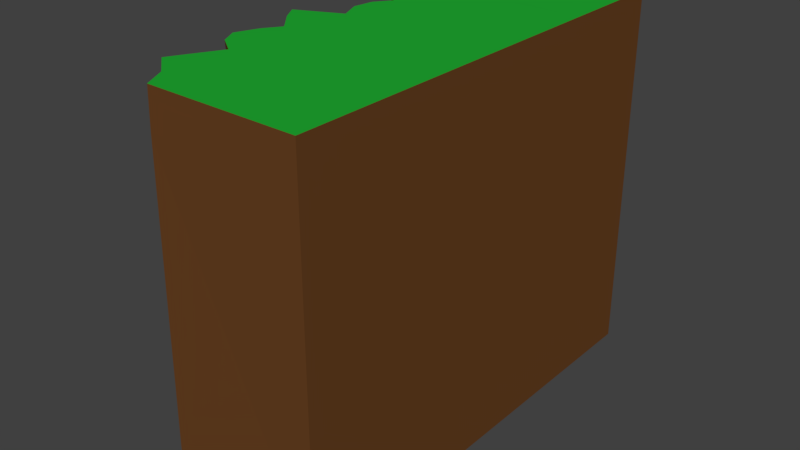 # Source: Cliff.blend  (saved by Blender 2.77.0; exported with 4.5.12 LTS)
import bpy
from mathutils import Matrix  # noqa: F401  (used for matrix-valued properties, if any)

bpy.ops.wm.read_factory_settings(use_empty=True)
scene = bpy.context.scene
scene.name = 'Scene'

# ---- collections
col_collection_1 = bpy.data.collections.new('Collection 1'); scene.collection.children.link(col_collection_1)

# ---- materials (node trees are filled in below, after node groups)
mat_material = bpy.data.materials.new('Material')
mat_material.alpha_threshold = 0.0
mat_material.use_transparent_shadow = False
mat_material.diffuse_color = (0.1424, 0.05517, 0.0163, 1.0)
mat_material.roughness = 0.5
mat_material_001 = bpy.data.materials.new('Material.001')
mat_material_001.alpha_threshold = 0.0
mat_material_001.use_transparent_shadow = False
mat_material_001.diffuse_color = (0.01517, 0.4109, 0.0326, 1.0)
mat_material_001.roughness = 0.5

# ---- material node trees

# ---- world
world_world = bpy.data.worlds.new('World'); scene.world = world_world
world_world.color = (0.05088, 0.05088, 0.05088)
world_world.use_sun_shadow = False
world_world.sun_shadow_jitter_overblur = 0.0
world_world.cycles.sampling_method = 'MANUAL'

# ---- meshes
me_cube = bpy.data.meshes.new('Cube')
me_cube.from_pydata([(-69.33, -103.3, -4.896), (-61.35, -102.6, 470.8), (-69.33, 96.73, -4.896), (-62.79, 95.62, 470.8), (130.7, -103.3, -4.896), (130.7, -103.3, 470.8), (130.7, 96.73, -4.896), (130.7, 96.73, 470.8), (-77.31, -92.34, 470.8), (-109.8, -82.94, 470.8), (-101.0, -77.14, 470.8), (-78.12, -62.66, 470.8), (-103.9, -56.34, 470.8), (-115.8, -48.68, 470.8), (-104.5, -38.7, 470.8), (-90.26, -31.53, 470.8), (-115.2, -21.41, 470.8), (-128.4, -14.04, 470.8), (-71.85, -5.162, 470.8), (-83.91, 4.495, 470.8), (-80.4, 13.52, 470.8), (-65.8, 20.59, 470.8), (-86.43, 30.1, 470.8), (-114.8, 39.16, 470.8), (-104.8, 47.12, 470.8), (-69.09, 56.65, 470.7), (-80.24, 64.43, 470.8), (-121.8, 73.58, 470.8), (-121.8, 82.28, 470.8), (-75.87, 92.08, 470.8), (-69.33, 90.97, -4.896), (-69.33, 82.28, -4.896), (-69.33, 73.58, -4.896), (-69.33, 64.88, -4.896), (-69.33, 56.19, -4.896), (-69.33, 47.49, -4.896), (-69.33, 38.8, -4.896), (-69.33, 30.1, -4.896), (-69.33, 21.41, -4.896), (-69.33, 12.71, -4.896), (-69.33, 4.015, -4.896), (-69.33, -4.681, -4.896), (-69.33, -13.38, -4.896), (-69.33, -22.07, -4.896), (-69.33, -30.77, -4.896), (-69.33, -39.46, -4.896), (-69.33, -48.16, -4.896), (-69.33, -56.85, -4.896), (-69.33, -65.55, -4.896), (-69.33, -74.25, -4.896), (-69.33, -82.94, -4.896), (-69.33, -91.64, -4.896), (130.7, 90.97, 470.8), (130.7, 82.28, 470.8), (130.7, 73.58, 470.8), (130.7, 64.88, 470.8), (130.7, 56.19, 470.8), (130.7, 47.49, 470.8), (130.7, 38.8, 470.8), (130.7, 30.1, 470.8), (130.7, 21.41, 470.8), (130.7, 12.71, 470.8), (130.7, 4.015, 470.8), (130.7, -4.681, 470.8), (130.7, -13.38, 470.8), (130.7, -22.07, 470.8), (130.7, -30.77, 470.8), (130.7, -39.46, 470.8), (130.7, -48.16, 470.8), (130.7, -56.85, 470.8), (130.7, -65.55, 470.8), (130.7, -74.25, 470.8), (130.7, -82.94, 470.8), (130.7, -91.64, 470.8), (130.7, -91.64, -4.896), (130.7, -82.94, -4.896), (130.7, -74.25, -4.896), (130.7, -65.55, -4.896), (130.7, -56.85, -4.896), (130.7, -48.16, -4.896), (130.7, -39.46, -4.896), (130.7, -30.77, -4.896), (130.7, -22.07, -4.896), (130.7, -13.38, -4.896), (130.7, -4.681, -4.896), (130.7, 4.015, -4.896), (130.7, 12.71, -4.896), (130.7, 21.41, -4.896), (130.7, 30.1, -4.896), (130.7, 38.8, -4.896), (130.7, 47.49, -4.896), (130.7, 56.19, -4.896), (130.7, 64.88, -4.896), (130.7, 73.58, -4.896), (130.7, 82.28, -4.896), (130.7, 90.97, -4.896), (-63.32, -102.7, 421.4), (-64.4, 95.89, 421.4), (130.7, 96.73, 421.4), (130.7, -103.3, 421.4), (130.7, 90.97, 421.4), (130.7, 82.28, 421.4), (130.7, 73.58, 421.4), (130.7, 64.88, 421.4), (130.7, 56.19, 421.4), (130.7, 47.49, 421.4), (130.7, 38.8, 421.4), (130.7, 30.1, 421.4), (130.7, 21.41, 421.4), (130.7, 12.71, 421.4), (130.7, 4.015, 421.4), (130.7, -4.681, 421.4), (130.7, -13.38, 421.4), (130.7, -22.07, 421.4), (130.7, -30.77, 421.4), (130.7, -39.46, 421.4), (130.7, -48.16, 421.4), (130.7, -56.85, 421.4), (130.7, -65.55, 421.4), (130.7, -74.25, 421.4), (130.7, -82.94, 421.4), (130.7, -91.64, 421.4), (-75.34, -92.16, 421.4), (-62.09, -83.09, 398.1), (-65.54, -76.28, 398.1), (-75.95, -63.37, 421.4), (-72.74, -56.46, 363.3), (-70.24, -48.26, 369.1), (-64.44, -39.18, 357.6), (-85.1, -31.34, 421.4), (-82.72, -21.05, 404.4), (-88.82, -16.11, 394.5), (-53.95, -3.331, 399.4), (-79.19, 4.843, 415.5), (-78.79, 12.86, 427.3), (-66.67, 20.79, 421.4), (-89.46, 29.14, 416.9), (-82.24, 40.03, 404.0), (-74.55, 46.39, 399.4), (-74.02, 57.92, 426.1), (-80.08, 63.98, 416.7), (-96.72, 74.1, 421.4), (-82.8, 82.07, 388.7), (-68.23, 91.49, 404.0)], [], [(143, 97, 2, 30), (97, 98, 6, 2), (121, 99, 4, 74), (99, 96, 0, 4), (30, 2, 6, 95), (52, 7, 3, 29), (5, 73, 8, 1), (73, 72, 9, 8), (72, 71, 10, 9), (71, 70, 11, 10), (70, 69, 12, 11), (69, 68, 13, 12), (68, 67, 14, 13), (67, 66, 15, 14), (66, 65, 16, 15), (65, 64, 17, 16), (64, 63, 18, 17), (63, 62, 19, 18), (62, 61, 20, 19), (61, 60, 21, 20), (60, 59, 22, 21), (59, 58, 23, 22), (58, 57, 24, 23), (57, 56, 25, 24), (56, 55, 26, 25), (55, 54, 27, 26), (54, 53, 28, 27), (53, 52, 29, 28), (0, 51, 74, 4), (51, 50, 75, 74), (50, 49, 76, 75), (49, 48, 77, 76), (48, 47, 78, 77), (47, 46, 79, 78), (46, 45, 80, 79), (45, 44, 81, 80), (44, 43, 82, 81), (43, 42, 83, 82), (42, 41, 84, 83), (41, 40, 85, 84), (40, 39, 86, 85), (39, 38, 87, 86), (38, 37, 88, 87), (37, 36, 89, 88), (36, 35, 90, 89), (35, 34, 91, 90), (34, 33, 92, 91), (33, 32, 93, 92), (32, 31, 94, 93), (31, 30, 95, 94), (98, 100, 95, 6), (100, 101, 94, 95), (101, 102, 93, 94), (102, 103, 92, 93), (103, 104, 91, 92), (104, 105, 90, 91), (105, 106, 89, 90), (106, 107, 88, 89), (107, 108, 87, 88), (108, 109, 86, 87), (109, 110, 85, 86), (110, 111, 84, 85), (111, 112, 83, 84), (112, 113, 82, 83), (113, 114, 81, 82), (114, 115, 80, 81), (115, 116, 79, 80), (116, 117, 78, 79), (117, 118, 77, 78), (118, 119, 76, 77), (119, 120, 75, 76), (120, 121, 74, 75), (96, 122, 51, 0), (122, 123, 50, 51), (123, 124, 49, 50), (124, 125, 48, 49), (125, 126, 47, 48), (126, 127, 46, 47), (127, 128, 45, 46), (128, 129, 44, 45), (129, 130, 43, 44), (130, 131, 42, 43), (131, 132, 41, 42), (132, 133, 40, 41), (133, 134, 39, 40), (134, 135, 38, 39), (135, 136, 37, 38), (136, 137, 36, 37), (137, 138, 35, 36), (138, 139, 34, 35), (139, 140, 33, 34), (140, 141, 32, 33), (141, 142, 31, 32), (142, 143, 30, 31), (28, 29, 143, 142), (27, 28, 142, 141), (26, 27, 141, 140), (25, 26, 140, 139), (24, 25, 139, 138), (23, 24, 138, 137), (22, 23, 137, 136), (21, 22, 136, 135), (20, 21, 135, 134), (19, 20, 134, 133), (18, 19, 133, 132), (17, 18, 132, 131), (16, 17, 131, 130), (15, 16, 130, 129), (14, 15, 129, 128), (13, 14, 128, 127), (12, 13, 127, 126), (11, 12, 126, 125), (10, 11, 125, 124), (9, 10, 124, 123), (8, 9, 123, 122), (1, 8, 122, 96), (72, 73, 121, 120), (71, 72, 120, 119), (70, 71, 119, 118), (69, 70, 118, 117), (68, 69, 117, 116), (67, 68, 116, 115), (66, 67, 115, 114), (65, 66, 114, 113), (64, 65, 113, 112), (63, 64, 112, 111), (62, 63, 111, 110), (61, 62, 110, 109), (60, 61, 109, 108), (59, 60, 108, 107), (58, 59, 107, 106), (57, 58, 106, 105), (56, 57, 105, 104), (55, 56, 104, 103), (54, 55, 103, 102), (53, 54, 102, 101), (52, 53, 101, 100), (7, 52, 100, 98), (5, 1, 96, 99), (73, 5, 99, 121), (3, 7, 98, 97), (29, 3, 97, 143)])
me_cube.polygons.foreach_set('material_index', [0, 0, 0, 0, 0, 1, 1, 1, 1, 1, 1, 1, 1, 1, 1, 1, 1, 1, 1, 1, 1, 1, 1, 1, 1, 1, 1, 1, 0, 0, 0, 0, 0, 0, 0, 0, 0, 0, 0, 0, 0, 0, 0, 0, 0, 0, 0, 0, 0, 0, 0, 0, 0, 0, 0, 0, 0, 0, 0, 0, 0, 0, 0, 0, 0, 0, 0, 0, 0, 0, 0, 0, 0, 0, 0, 0, 0, 0, 0, 0, 0, 0, 0, 0, 0, 0, 0, 0, 0, 0, 0, 0, 0, 0, 0, 0, 0, 0, 0, 0, 0, 0, 0, 0, 0, 0, 0, 0, 0, 0, 0, 0, 0, 0, 0, 0, 0, 0, 0, 0, 0, 0, 0, 0, 0, 0, 0, 0, 0, 0, 0, 0, 0, 0, 0, 0, 0, 0, 0, 0, 0, 0])
_uv = me_cube.uv_layers.new(name='UVMap')
_uv.uv.foreach_set('vector', [0.7897, 0.3731, 0.7684, 0.3731, 0.7684, 0.7432, 0.7897, 0.7432, 0.3711, 0.185, 0.3711, 0.001001, 0.001001, 0.001001, 0.001001, 0.185, 0.6502, 0.001001, 0.6289, 0.001001, 0.6289, 0.3711, 0.6502, 0.3711, 0.3711, 0.3711, 0.3711, 0.187, 0.001001, 0.187, 0.001001, 0.3711, 0.9525, 0.3731, 0.9312, 0.3731, 0.9312, 0.5571, 0.9525, 0.5571, 0.6502, 0.9292, 0.6502, 0.908, 0.4661, 0.908, 0.4661, 0.9292, 0.9525, 0.5591, 0.9312, 0.5591, 0.9312, 0.7432, 0.9525, 0.7432, 0.3711, 0.4874, 0.3711, 0.4661, 0.001001, 0.4661, 0.001001, 0.4874, 0.5339, 0.001001, 0.5126, 0.001001, 0.5126, 0.3711, 0.5339, 0.3711, 0.3711, 0.5106, 0.3711, 0.4894, 0.001001, 0.4894, 0.001001, 0.5106, 0.5571, 0.001001, 0.5359, 0.001001, 0.5359, 0.3711, 0.5571, 0.3711, 0.3711, 0.5339, 0.3711, 0.5126, 0.001001, 0.5126, 0.001001, 0.5339, 0.4874, 0.187, 0.4661, 0.187, 0.4661, 0.5571, 0.4874, 0.5571, 0.3711, 0.5571, 0.3711, 0.5359, 0.001001, 0.5359, 0.001001, 0.5571, 0.5106, 0.187, 0.4894, 0.187, 0.4894, 0.5571, 0.5106, 0.5571, 0.3711, 0.5804, 0.3711, 0.5591, 0.001001, 0.5591, 0.001001, 0.5804, 0.4641, 0.001001, 0.4196, 0.001001, 0.4196, 0.3711, 0.4641, 0.3711, 0.185, 0.9525, 0.185, 0.9312, 0.001001, 0.9312, 0.001001, 0.9525, 0.9292, 0.7452, 0.908, 0.7452, 0.908, 0.9292, 0.9292, 0.9292, 0.3711, 0.9292, 0.3711, 0.908, 0.187, 0.908, 0.187, 0.9292, 0.906, 0.7452, 0.8847, 0.7452, 0.8847, 0.9292, 0.906, 0.9292, 0.3711, 0.6502, 0.3711, 0.6289, 0.001001, 0.6289, 0.001001, 0.6502, 0.5804, 0.001001, 0.5591, 0.001001, 0.5591, 0.3711, 0.5804, 0.3711, 0.185, 0.9292, 0.185, 0.908, 0.001001, 0.908, 0.001001, 0.9292, 0.8827, 0.7452, 0.8615, 0.7452, 0.8615, 0.9292, 0.8827, 0.9292, 0.3711, 0.6967, 0.3711, 0.6754, 0.001001, 0.6754, 0.001001, 0.6967, 0.6269, 0.001001, 0.6057, 0.001001, 0.6057, 0.3711, 0.6269, 0.3711, 0.3711, 0.4176, 0.3711, 0.3731, 0.001001, 0.3731, 0.001001, 0.4176, 0.8595, 0.7452, 0.8382, 0.7452, 0.8382, 0.9292, 0.8595, 0.9292, 0.7432, 0.906, 0.7432, 0.8847, 0.5591, 0.8847, 0.5591, 0.906, 0.8362, 0.7452, 0.815, 0.7452, 0.815, 0.9292, 0.8362, 0.9292, 0.5571, 0.906, 0.5571, 0.8847, 0.3731, 0.8847, 0.3731, 0.906, 0.813, 0.7452, 0.7917, 0.7452, 0.7917, 0.9292, 0.813, 0.9292, 0.3711, 0.906, 0.3711, 0.8847, 0.187, 0.8847, 0.187, 0.906, 0.7897, 0.7452, 0.7684, 0.7452, 0.7684, 0.9292, 0.7897, 0.9292, 0.185, 0.906, 0.185, 0.8847, 0.001001, 0.8847, 0.001001, 0.906, 0.7664, 0.7452, 0.7452, 0.7452, 0.7452, 0.9292, 0.7664, 0.9292, 0.7432, 0.8827, 0.7432, 0.8615, 0.5591, 0.8615, 0.5591, 0.8827, 0.7432, 0.3731, 0.7219, 0.3731, 0.7219, 0.5571, 0.7432, 0.5571, 0.5571, 0.8827, 0.5571, 0.8615, 0.3731, 0.8615, 0.3731, 0.8827, 0.7199, 0.3731, 0.6987, 0.3731, 0.6987, 0.5571, 0.7199, 0.5571, 0.3711, 0.8827, 0.3711, 0.8615, 0.187, 0.8615, 0.187, 0.8827, 0.6967, 0.3731, 0.6754, 0.3731, 0.6754, 0.5571, 0.6967, 0.5571, 0.185, 0.8827, 0.185, 0.8615, 0.001001, 0.8615, 0.001001, 0.8827, 0.6734, 0.3731, 0.6522, 0.3731, 0.6522, 0.5571, 0.6734, 0.5571, 0.7432, 0.6037, 0.7432, 0.5824, 0.5591, 0.5824, 0.5591, 0.6037, 0.6502, 0.3731, 0.6289, 0.3731, 0.6289, 0.5571, 0.6502, 0.5571, 0.7432, 0.5804, 0.7432, 0.5591, 0.5591, 0.5591, 0.5591, 0.5804, 0.6269, 0.3731, 0.6057, 0.3731, 0.6057, 0.5571, 0.6269, 0.5571, 0.9292, 0.9525, 0.9292, 0.9312, 0.7452, 0.9312, 0.7452, 0.9525, 0.8595, 0.001001, 0.8382, 0.001001, 0.8382, 0.3711, 0.8595, 0.3711, 0.3711, 0.7897, 0.3711, 0.7684, 0.001001, 0.7684, 0.001001, 0.7897, 0.8595, 0.3731, 0.8382, 0.3731, 0.8382, 0.7432, 0.8595, 0.7432, 0.7432, 0.7897, 0.7432, 0.7684, 0.3731, 0.7684, 0.3731, 0.7897, 0.8827, 0.001001, 0.8615, 0.001001, 0.8615, 0.3711, 0.8827, 0.3711, 0.3711, 0.813, 0.3711, 0.7917, 0.001001, 0.7917, 0.001001, 0.813, 0.8827, 0.3731, 0.8615, 0.3731, 0.8615, 0.7432, 0.8827, 0.7432, 0.7432, 0.813, 0.7432, 0.7917, 0.3731, 0.7917, 0.3731, 0.813, 0.906, 0.001001, 0.8847, 0.001001, 0.8847, 0.3711, 0.906, 0.3711, 0.3711, 0.8362, 0.3711, 0.815, 0.001001, 0.815, 0.001001, 0.8362, 0.906, 0.3731, 0.8847, 0.3731, 0.8847, 0.7432, 0.906, 0.7432, 0.7432, 0.8362, 0.7432, 0.815, 0.3731, 0.815, 0.3731, 0.8362, 0.9292, 0.001001, 0.908, 0.001001, 0.908, 0.3711, 0.9292, 0.3711, 0.3711, 0.8595, 0.3711, 0.8382, 0.001001, 0.8382, 0.001001, 0.8595, 0.9292, 0.3731, 0.908, 0.3731, 0.908, 0.7432, 0.9292, 0.7432, 0.7432, 0.8595, 0.7432, 0.8382, 0.3731, 0.8382, 0.3731, 0.8595, 0.9525, 0.001001, 0.9312, 0.001001, 0.9312, 0.3711, 0.9525, 0.3711, 0.7432, 0.7664, 0.7432, 0.7452, 0.3731, 0.7452, 0.3731, 0.7664, 0.8362, 0.3731, 0.815, 0.3731, 0.815, 0.7432, 0.8362, 0.7432, 0.3711, 0.7664, 0.3711, 0.7452, 0.001001, 0.7452, 0.001001, 0.7664, 0.8362, 0.001001, 0.815, 0.001001, 0.815, 0.3711, 0.8362, 0.3711, 0.7432, 0.7432, 0.7432, 0.7219, 0.3731, 0.7219, 0.3731, 0.7432, 0.813, 0.3731, 0.7917, 0.3731, 0.7917, 0.7432, 0.813, 0.7432, 0.7432, 0.7199, 0.7432, 0.6987, 0.3731, 0.6987, 0.3731, 0.7199, 0.813, 0.001001, 0.7917, 0.001001, 0.7917, 0.3711, 0.813, 0.3711, 0.7432, 0.6967, 0.7432, 0.6754, 0.3731, 0.6754, 0.3731, 0.6967, 0.4176, 0.001001, 0.3731, 0.001001, 0.3731, 0.3711, 0.4176, 0.3711, 0.7432, 0.6734, 0.7432, 0.6522, 0.3731, 0.6522, 0.3731, 0.6734, 0.7897, 0.001001, 0.7684, 0.001001, 0.7684, 0.3711, 0.7897, 0.3711, 0.3711, 0.4641, 0.3711, 0.4196, 0.001001, 0.4196, 0.001001, 0.4641, 0.7664, 0.001001, 0.7452, 0.001001, 0.7452, 0.3711, 0.7664, 0.3711, 0.7432, 0.6502, 0.7432, 0.6289, 0.3731, 0.6289, 0.3731, 0.6502, 0.7432, 0.001001, 0.7219, 0.001001, 0.7219, 0.3711, 0.7432, 0.3711, 0.7432, 0.6269, 0.7432, 0.6057, 0.3731, 0.6057, 0.3731, 0.6269, 0.7199, 0.001001, 0.6987, 0.001001, 0.6987, 0.3711, 0.7199, 0.3711, 0.3711, 0.7432, 0.3711, 0.7219, 0.001001, 0.7219, 0.001001, 0.7432, 0.6967, 0.001001, 0.6754, 0.001001, 0.6754, 0.3711, 0.6967, 0.3711, 0.3711, 0.7199, 0.3711, 0.6987, 0.001001, 0.6987, 0.001001, 0.7199, 0.6734, 0.001001, 0.6522, 0.001001, 0.6522, 0.3711, 0.6734, 0.3711, 0.3711, 0.6734, 0.3711, 0.6522, 0.001001, 0.6522, 0.001001, 0.6734, 0.6037, 0.001001, 0.5824, 0.001001, 0.5824, 0.3711, 0.6037, 0.3711, 0.3711, 0.6269, 0.3711, 0.6057, 0.001001, 0.6057, 0.001001, 0.6269, 0.7664, 0.3731, 0.7452, 0.3731, 0.7452, 0.7432, 0.7664, 0.7432, 0.3711, 0.6037, 0.3711, 0.5824, 0.001001, 0.5824, 0.001001, 0.6037, 0.5571, 0.4661, 0.5126, 0.4661, 0.5126, 0.5571, 0.5571, 0.5571, 0.3246, 0.9757, 0.3246, 0.9545, 0.2336, 0.9545, 0.2336, 0.9757, 0.6037, 0.4661, 0.5591, 0.4661, 0.5591, 0.5571, 0.6037, 0.5571, 0.4176, 0.3731, 0.3963, 0.3731, 0.3963, 0.4176, 0.4176, 0.4176, 0.4641, 0.9525, 0.4641, 0.908, 0.3731, 0.908, 0.3731, 0.9525, 0.9757, 0.4661, 0.9545, 0.4661, 0.9545, 0.5571, 0.9757, 0.5571, 0.09202, 0.9757, 0.09202, 0.9545, 0.001001, 0.9545, 0.001001, 0.9757, 0.3943, 0.3731, 0.3731, 0.3731, 0.3731, 0.4176, 0.3943, 0.4176, 0.4641, 0.3731, 0.4429, 0.3731, 0.4429, 0.4176, 0.4641, 0.4176, 0.4409, 0.3731, 0.4196, 0.3731, 0.4196, 0.4176, 0.4409, 0.4176, 0.9757, 0.3731, 0.9545, 0.3731, 0.9545, 0.4641, 0.9757, 0.4641, 0.7432, 0.9525, 0.7432, 0.908, 0.6522, 0.908, 0.6522, 0.9525, 0.9757, 0.2801, 0.9545, 0.2801, 0.9545, 0.3711, 0.9757, 0.3711, 0.4176, 0.9757, 0.4176, 0.9545, 0.3266, 0.9545, 0.3266, 0.9757, 0.999, 0.001001, 0.9545, 0.001001, 0.9545, 0.09202, 0.999, 0.09202, 0.3711, 0.9525, 0.3711, 0.9312, 0.187, 0.9312, 0.187, 0.9525, 0.9757, 0.09402, 0.9545, 0.09402, 0.9545, 0.2781, 0.9757, 0.2781, 0.5571, 0.9757, 0.5571, 0.9312, 0.4661, 0.9312, 0.4661, 0.9757, 0.9757, 0.8382, 0.9312, 0.8382, 0.9312, 0.9292, 0.9757, 0.9292, 0.6502, 0.9525, 0.6502, 0.9312, 0.5591, 0.9312, 0.5591, 0.9525, 0.9757, 0.7452, 0.9312, 0.7452, 0.9312, 0.8362, 0.9757, 0.8362, 0.4176, 0.4196, 0.3963, 0.4196, 0.3963, 0.4641, 0.4176, 0.4641, 0.3943, 0.4196, 0.3731, 0.4196, 0.3731, 0.4641, 0.3943, 0.4641, 0.4641, 0.4196, 0.4429, 0.4196, 0.4429, 0.4641, 0.4641, 0.4641, 0.4409, 0.4196, 0.4196, 0.4196, 0.4196, 0.4641, 0.4409, 0.4641, 0.4176, 0.4661, 0.3963, 0.4661, 0.3963, 0.5106, 0.4176, 0.5106, 0.3943, 0.4661, 0.3731, 0.4661, 0.3731, 0.5106, 0.3943, 0.5106, 0.4641, 0.4661, 0.4429, 0.4661, 0.4429, 0.5106, 0.4641, 0.5106, 0.4409, 0.4661, 0.4196, 0.4661, 0.4196, 0.5106, 0.4409, 0.5106, 0.4176, 0.5126, 0.3963, 0.5126, 0.3963, 0.5571, 0.4176, 0.5571, 0.3943, 0.5126, 0.3731, 0.5126, 0.3731, 0.5571, 0.3943, 0.5571, 0.4641, 0.5126, 0.4429, 0.5126, 0.4429, 0.5571, 0.4641, 0.5571, 0.4409, 0.5126, 0.4196, 0.5126, 0.4196, 0.5571, 0.4409, 0.5571, 0.5571, 0.3731, 0.5359, 0.3731, 0.5359, 0.4176, 0.5571, 0.4176, 0.5339, 0.3731, 0.5126, 0.3731, 0.5126, 0.4176, 0.5339, 0.4176, 0.6037, 0.3731, 0.5824, 0.3731, 0.5824, 0.4176, 0.6037, 0.4176, 0.5804, 0.3731, 0.5591, 0.3731, 0.5591, 0.4176, 0.5804, 0.4176, 0.5571, 0.4196, 0.5359, 0.4196, 0.5359, 0.4641, 0.5571, 0.4641, 0.5339, 0.4196, 0.5126, 0.4196, 0.5126, 0.4641, 0.5339, 0.4641, 0.6037, 0.4196, 0.5824, 0.4196, 0.5824, 0.4641, 0.6037, 0.4641, 0.5804, 0.4196, 0.5591, 0.4196, 0.5591, 0.4641, 0.5804, 0.4641, 0.2316, 0.9545, 0.2103, 0.9545, 0.2103, 0.999, 0.2316, 0.999, 0.2083, 0.9545, 0.187, 0.9545, 0.187, 0.999, 0.2083, 0.999, 0.9757, 0.9312, 0.9545, 0.9312, 0.9545, 0.9757, 0.9757, 0.9757, 0.3731, 0.6037, 0.5571, 0.6037, 0.5571, 0.5591, 0.3731, 0.5591, 0.9525, 0.9312, 0.9312, 0.9312, 0.9312, 0.9757, 0.9525, 0.9757, 0.5106, 0.185, 0.5106, 0.001001, 0.4661, 0.001001, 0.4661, 0.185, 0.185, 0.9757, 0.185, 0.9545, 0.09402, 0.9545, 0.09402, 0.9757])
me_cube.materials.append(mat_material)
me_cube.materials.append(mat_material_001)
me_cube.use_remesh_preserve_volume = False
me_cube.use_remesh_preserve_attributes = False
me_cube.use_mirror_vertex_groups = False
me_cube.update()

# ---- objects
ob_cube = bpy.data.objects.new('Cube', me_cube)

# ---- transforms, parenting, visibility, modifiers, constraints
ob_cube.location = (-7.629e-06, 0.0, -0.0001221)
ob_cube.scale = (3.446, 9.943, 3.446)
ob_cube.lineart.crease_threshold = 0.0
_m = ob_cube.modifiers.new('Triangulate', 'TRIANGULATE')

# ---- collection membership
col_collection_1.objects.link(ob_cube)

# ---- scene / render settings (as saved in the file)
scene.frame_start = 1; scene.frame_end = 250; scene.frame_set(1)
scene.render.engine = 'BLENDER_EEVEE_NEXT'
scene.render.resolution_percentage = 50
scene.render.dither_intensity = 0.0
scene.cycles.use_denoising = False
scene.cycles.samples = 128
scene.cycles.sampling_pattern = 'TABULATED_SOBOL'
scene.cycles.light_sampling_threshold = 0.0
scene.cycles.use_adaptive_sampling = False
scene.cycles.use_light_tree = False
scene.cycles.blur_glossy = 0.0
scene.cycles.sample_clamp_indirect = 0.0
scene.view_settings.view_transform = 'Standard'
scene.unit_settings.scale_length = 0.01
bpy.context.view_layer.update()

# ---- added for rendering (the .blend has no active camera and no usable light): camera, sun
cam_auto = bpy.data.cameras.new('AutoCamera')
cam_auto.lens = 50.0
cam_auto.sensor_width = 36.0
cam_auto.clip_end = 44292.1
ob_auto_camera = bpy.data.objects.new('AutoCamera', cam_auto)
scene.collection.objects.link(ob_auto_camera)
ob_auto_camera.location = (2527.61, -3061.08, 2821.94)
ob_auto_camera.rotation_euler = (1.09748, -7.21219e-08, 0.694738)
scene.camera = ob_auto_camera
light_auto_sun = bpy.data.lights.new('AutoSun', 'SUN')
light_auto_sun.energy = 3.0
light_auto_sun.angle = 0.0523599
ob_auto_sun = bpy.data.objects.new('AutoSun', light_auto_sun)
scene.collection.objects.link(ob_auto_sun)
ob_auto_sun.rotation_euler = (0.872665, 0.174533, 0.523599)
bpy.context.view_layer.update()
